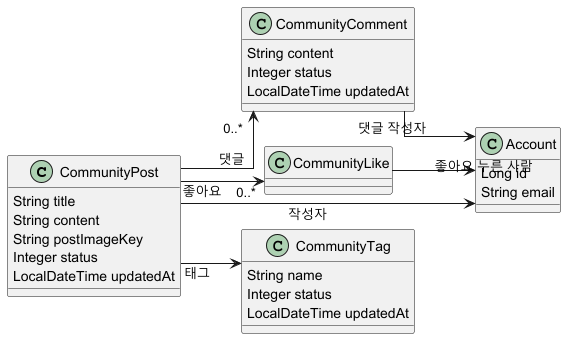

The diagram above was rendered by PlantUML. Its source (embedded in the PNG):
@startuml
skinparam classAttributeIconSize 0
skinparam linetype ortho
left to right direction

class CommunityPost {
  String title
  String content
  String postImageKey
  Integer status
  LocalDateTime updatedAt
}

class CommunityComment {
  String content
  Integer status
  LocalDateTime updatedAt
}

class CommunityLike {
}

class CommunityTag {
  String name
  Integer status
  LocalDateTime updatedAt
}

class Account {
  Long id
  String email
}

CommunityPost --> Account : 작성자
CommunityPost --> CommunityTag : 태그
CommunityPost --> "0..*" CommunityComment : 댓글
CommunityPost --> "0..*" CommunityLike : 좋아요

CommunityComment --> Account : 댓글 작성자
CommunityLike --> Account : 좋아요 누른 사람

@enduml